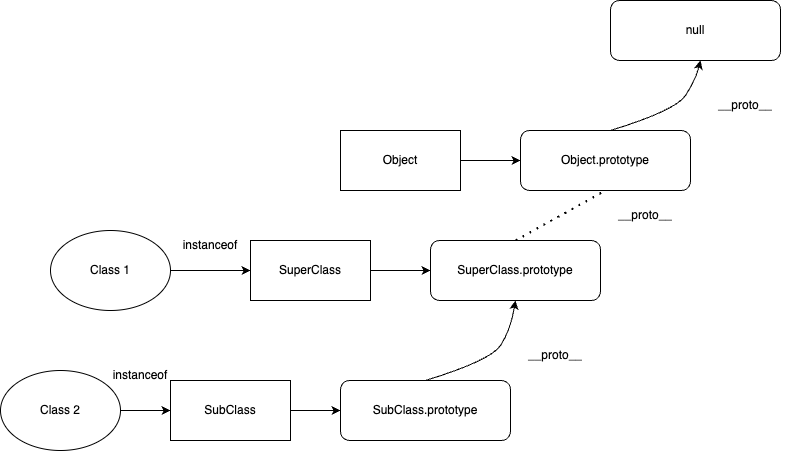

The diagram above was exported from draw.io. Its source (the exported page's mxGraphModel, read from the mxfile embedded in the PNG):
<mxGraphModel dx="956" dy="736" grid="1" gridSize="10" guides="1" tooltips="1" connect="1" arrows="1" fold="1" page="1" pageScale="1" pageWidth="827" pageHeight="1169" math="0" shadow="0">
  <root>
    <mxCell id="0" />
    <mxCell id="1" parent="0" />
    <mxCell id="6rAK4LNyAdr3yldYqa8z-19" value="" style="group" vertex="1" connectable="0" parent="1">
      <mxGeometry x="180" y="90" width="630" height="440" as="geometry" />
    </mxCell>
    <mxCell id="6rAK4LNyAdr3yldYqa8z-1" value="SuperClass" style="rounded=0;whiteSpace=wrap;html=1;" vertex="1" parent="6rAK4LNyAdr3yldYqa8z-19">
      <mxGeometry x="90" y="240" width="120" height="60" as="geometry" />
    </mxCell>
    <mxCell id="6rAK4LNyAdr3yldYqa8z-2" value="SuperClass.prototype" style="rounded=1;whiteSpace=wrap;html=1;" vertex="1" parent="6rAK4LNyAdr3yldYqa8z-19">
      <mxGeometry x="270" y="240" width="170" height="60" as="geometry" />
    </mxCell>
    <mxCell id="6rAK4LNyAdr3yldYqa8z-3" value="Object.prototype" style="rounded=1;whiteSpace=wrap;html=1;" vertex="1" parent="6rAK4LNyAdr3yldYqa8z-19">
      <mxGeometry x="360" y="130" width="170" height="60" as="geometry" />
    </mxCell>
    <mxCell id="6rAK4LNyAdr3yldYqa8z-4" value="Object" style="rounded=0;whiteSpace=wrap;html=1;" vertex="1" parent="6rAK4LNyAdr3yldYqa8z-19">
      <mxGeometry x="180" y="130" width="120" height="60" as="geometry" />
    </mxCell>
    <mxCell id="6rAK4LNyAdr3yldYqa8z-5" value="" style="endArrow=none;dashed=1;html=1;dashPattern=1 3;strokeWidth=2;rounded=0;entryX=0.5;entryY=1;entryDx=0;entryDy=0;exitX=0.5;exitY=0;exitDx=0;exitDy=0;" edge="1" parent="6rAK4LNyAdr3yldYqa8z-19" source="6rAK4LNyAdr3yldYqa8z-2" target="6rAK4LNyAdr3yldYqa8z-3">
      <mxGeometry width="50" height="50" relative="1" as="geometry">
        <mxPoint x="210" y="280" as="sourcePoint" />
        <mxPoint x="260" y="230" as="targetPoint" />
      </mxGeometry>
    </mxCell>
    <mxCell id="6rAK4LNyAdr3yldYqa8z-6" value="" style="endArrow=classic;html=1;rounded=0;entryX=0;entryY=0.5;entryDx=0;entryDy=0;exitX=1;exitY=0.5;exitDx=0;exitDy=0;" edge="1" parent="6rAK4LNyAdr3yldYqa8z-19" source="6rAK4LNyAdr3yldYqa8z-4" target="6rAK4LNyAdr3yldYqa8z-3">
      <mxGeometry width="50" height="50" relative="1" as="geometry">
        <mxPoint x="210" y="280" as="sourcePoint" />
        <mxPoint x="260" y="230" as="targetPoint" />
      </mxGeometry>
    </mxCell>
    <mxCell id="6rAK4LNyAdr3yldYqa8z-7" value="" style="endArrow=classic;html=1;rounded=0;exitX=1;exitY=0.5;exitDx=0;exitDy=0;" edge="1" parent="6rAK4LNyAdr3yldYqa8z-19" source="6rAK4LNyAdr3yldYqa8z-1" target="6rAK4LNyAdr3yldYqa8z-2">
      <mxGeometry width="50" height="50" relative="1" as="geometry">
        <mxPoint x="310" y="170" as="sourcePoint" />
        <mxPoint x="370" y="170" as="targetPoint" />
      </mxGeometry>
    </mxCell>
    <mxCell id="6rAK4LNyAdr3yldYqa8z-8" value="SubClass.prototype" style="rounded=1;whiteSpace=wrap;html=1;" vertex="1" parent="6rAK4LNyAdr3yldYqa8z-19">
      <mxGeometry x="180" y="380" width="170" height="60" as="geometry" />
    </mxCell>
    <mxCell id="6rAK4LNyAdr3yldYqa8z-9" value="SubClass" style="rounded=0;whiteSpace=wrap;html=1;" vertex="1" parent="6rAK4LNyAdr3yldYqa8z-19">
      <mxGeometry x="10" y="380" width="120" height="60" as="geometry" />
    </mxCell>
    <mxCell id="6rAK4LNyAdr3yldYqa8z-10" value="" style="endArrow=classic;html=1;rounded=0;exitX=1;exitY=0.5;exitDx=0;exitDy=0;" edge="1" parent="6rAK4LNyAdr3yldYqa8z-19" source="6rAK4LNyAdr3yldYqa8z-9" target="6rAK4LNyAdr3yldYqa8z-8">
      <mxGeometry width="50" height="50" relative="1" as="geometry">
        <mxPoint x="220" y="280" as="sourcePoint" />
        <mxPoint x="280" y="280" as="targetPoint" />
      </mxGeometry>
    </mxCell>
    <mxCell id="6rAK4LNyAdr3yldYqa8z-11" value="" style="curved=1;endArrow=classic;html=1;rounded=0;exitX=0.5;exitY=0;exitDx=0;exitDy=0;entryX=0.5;entryY=1;entryDx=0;entryDy=0;" edge="1" parent="6rAK4LNyAdr3yldYqa8z-19" source="6rAK4LNyAdr3yldYqa8z-8" target="6rAK4LNyAdr3yldYqa8z-2">
      <mxGeometry width="50" height="50" relative="1" as="geometry">
        <mxPoint x="250" y="280" as="sourcePoint" />
        <mxPoint x="300" y="230" as="targetPoint" />
        <Array as="points">
          <mxPoint x="330" y="360" />
          <mxPoint x="350" y="330" />
        </Array>
      </mxGeometry>
    </mxCell>
    <mxCell id="6rAK4LNyAdr3yldYqa8z-12" value="" style="curved=1;endArrow=classic;html=1;rounded=0;exitX=0.5;exitY=0;exitDx=0;exitDy=0;" edge="1" parent="6rAK4LNyAdr3yldYqa8z-19">
      <mxGeometry width="50" height="50" relative="1" as="geometry">
        <mxPoint x="450" y="130" as="sourcePoint" />
        <mxPoint x="540" y="60" as="targetPoint" />
        <Array as="points">
          <mxPoint x="515" y="110" />
          <mxPoint x="535" y="80" />
        </Array>
      </mxGeometry>
    </mxCell>
    <mxCell id="6rAK4LNyAdr3yldYqa8z-13" value="null" style="rounded=1;whiteSpace=wrap;html=1;" vertex="1" parent="6rAK4LNyAdr3yldYqa8z-19">
      <mxGeometry x="450" width="170" height="60" as="geometry" />
    </mxCell>
    <mxCell id="6rAK4LNyAdr3yldYqa8z-14" value="__proto__" style="text;html=1;strokeColor=none;fillColor=none;align=center;verticalAlign=middle;whiteSpace=wrap;rounded=0;" vertex="1" parent="6rAK4LNyAdr3yldYqa8z-19">
      <mxGeometry x="350" y="340" width="90" height="30" as="geometry" />
    </mxCell>
    <mxCell id="6rAK4LNyAdr3yldYqa8z-15" value="__proto__" style="text;html=1;strokeColor=none;fillColor=none;align=center;verticalAlign=middle;whiteSpace=wrap;rounded=0;" vertex="1" parent="6rAK4LNyAdr3yldYqa8z-19">
      <mxGeometry x="440" y="200" width="90" height="30" as="geometry" />
    </mxCell>
    <mxCell id="6rAK4LNyAdr3yldYqa8z-16" value="__proto__" style="text;html=1;strokeColor=none;fillColor=none;align=center;verticalAlign=middle;whiteSpace=wrap;rounded=0;" vertex="1" parent="6rAK4LNyAdr3yldYqa8z-19">
      <mxGeometry x="540" y="90" width="90" height="30" as="geometry" />
    </mxCell>
    <mxCell id="6rAK4LNyAdr3yldYqa8z-23" value="instanceof" style="text;html=1;strokeColor=none;fillColor=none;align=center;verticalAlign=middle;whiteSpace=wrap;rounded=0;" vertex="1" parent="6rAK4LNyAdr3yldYqa8z-19">
      <mxGeometry x="20" y="230" width="60" height="30" as="geometry" />
    </mxCell>
    <mxCell id="6rAK4LNyAdr3yldYqa8z-20" value="Class 1" style="ellipse;whiteSpace=wrap;html=1;" vertex="1" parent="1">
      <mxGeometry x="70" y="320" width="120" height="80" as="geometry" />
    </mxCell>
    <mxCell id="6rAK4LNyAdr3yldYqa8z-21" value="Class 2" style="ellipse;whiteSpace=wrap;html=1;" vertex="1" parent="1">
      <mxGeometry x="20" y="460" width="120" height="80" as="geometry" />
    </mxCell>
    <mxCell id="6rAK4LNyAdr3yldYqa8z-22" value="" style="endArrow=classic;html=1;rounded=0;exitX=1;exitY=0.5;exitDx=0;exitDy=0;" edge="1" parent="1" source="6rAK4LNyAdr3yldYqa8z-20" target="6rAK4LNyAdr3yldYqa8z-1">
      <mxGeometry width="50" height="50" relative="1" as="geometry">
        <mxPoint x="420" y="310" as="sourcePoint" />
        <mxPoint x="470" y="260" as="targetPoint" />
      </mxGeometry>
    </mxCell>
    <mxCell id="6rAK4LNyAdr3yldYqa8z-24" value="" style="endArrow=classic;html=1;rounded=0;exitX=1;exitY=0.5;exitDx=0;exitDy=0;" edge="1" parent="1" source="6rAK4LNyAdr3yldYqa8z-21">
      <mxGeometry width="50" height="50" relative="1" as="geometry">
        <mxPoint x="200" y="370" as="sourcePoint" />
        <mxPoint x="190" y="500" as="targetPoint" />
      </mxGeometry>
    </mxCell>
    <mxCell id="6rAK4LNyAdr3yldYqa8z-25" value="instanceof" style="text;html=1;strokeColor=none;fillColor=none;align=center;verticalAlign=middle;whiteSpace=wrap;rounded=0;" vertex="1" parent="1">
      <mxGeometry x="130" y="450" width="60" height="30" as="geometry" />
    </mxCell>
  </root>
</mxGraphModel>